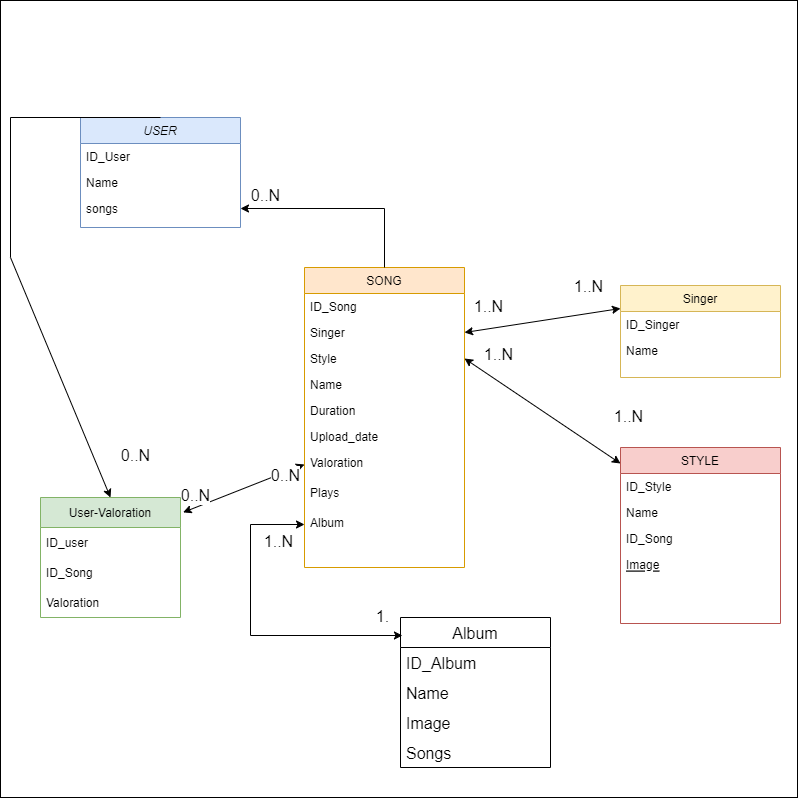

The diagram above was exported from draw.io. Its source (the exported page's mxGraphModel, read from the mxfile embedded in the PNG):
<mxGraphModel dx="1621" dy="795" grid="1" gridSize="10" guides="1" tooltips="1" connect="1" arrows="1" fold="1" page="1" pageScale="1" pageWidth="827" pageHeight="1169" math="0" shadow="0">
  <root>
    <mxCell id="WIyWlLk6GJQsqaUBKTNV-0" />
    <mxCell id="WIyWlLk6GJQsqaUBKTNV-1" parent="WIyWlLk6GJQsqaUBKTNV-0" />
    <mxCell id="mXIFP6Tc6Vtpa0xKR2lw-2" value="" style="whiteSpace=wrap;html=1;aspect=fixed;" parent="WIyWlLk6GJQsqaUBKTNV-1" vertex="1">
      <mxGeometry x="30" y="303" width="797" height="797" as="geometry" />
    </mxCell>
    <mxCell id="zkfFHV4jXpPFQw0GAbJ--0" value="USER" style="swimlane;fontStyle=2;align=center;verticalAlign=top;childLayout=stackLayout;horizontal=1;startSize=26;horizontalStack=0;resizeParent=1;resizeLast=0;collapsible=1;marginBottom=0;rounded=0;shadow=0;strokeWidth=1;fillColor=#dae8fc;strokeColor=#6c8ebf;" parent="WIyWlLk6GJQsqaUBKTNV-1" vertex="1">
      <mxGeometry x="110" y="420" width="160" height="110" as="geometry">
        <mxRectangle x="230" y="140" width="160" height="26" as="alternateBounds" />
      </mxGeometry>
    </mxCell>
    <mxCell id="zkfFHV4jXpPFQw0GAbJ--1" value="ID_User" style="text;align=left;verticalAlign=top;spacingLeft=4;spacingRight=4;overflow=hidden;rotatable=0;points=[[0,0.5],[1,0.5]];portConstraint=eastwest;" parent="zkfFHV4jXpPFQw0GAbJ--0" vertex="1">
      <mxGeometry y="26" width="160" height="26" as="geometry" />
    </mxCell>
    <mxCell id="zkfFHV4jXpPFQw0GAbJ--2" value="Name" style="text;align=left;verticalAlign=top;spacingLeft=4;spacingRight=4;overflow=hidden;rotatable=0;points=[[0,0.5],[1,0.5]];portConstraint=eastwest;rounded=0;shadow=0;html=0;" parent="zkfFHV4jXpPFQw0GAbJ--0" vertex="1">
      <mxGeometry y="52" width="160" height="26" as="geometry" />
    </mxCell>
    <mxCell id="zkfFHV4jXpPFQw0GAbJ--3" value="songs" style="text;align=left;verticalAlign=top;spacingLeft=4;spacingRight=4;overflow=hidden;rotatable=0;points=[[0,0.5],[1,0.5]];portConstraint=eastwest;rounded=0;shadow=0;html=0;" parent="zkfFHV4jXpPFQw0GAbJ--0" vertex="1">
      <mxGeometry y="78" width="160" height="26" as="geometry" />
    </mxCell>
    <mxCell id="zkfFHV4jXpPFQw0GAbJ--6" value="STYLE" style="swimlane;fontStyle=0;align=center;verticalAlign=top;childLayout=stackLayout;horizontal=1;startSize=26;horizontalStack=0;resizeParent=1;resizeLast=0;collapsible=1;marginBottom=0;rounded=0;shadow=0;strokeWidth=1;fillColor=#f8cecc;strokeColor=#b85450;" parent="WIyWlLk6GJQsqaUBKTNV-1" vertex="1">
      <mxGeometry x="650" y="750" width="160" height="176" as="geometry">
        <mxRectangle x="130" y="380" width="160" height="26" as="alternateBounds" />
      </mxGeometry>
    </mxCell>
    <mxCell id="zkfFHV4jXpPFQw0GAbJ--7" value="ID_Style" style="text;align=left;verticalAlign=top;spacingLeft=4;spacingRight=4;overflow=hidden;rotatable=0;points=[[0,0.5],[1,0.5]];portConstraint=eastwest;" parent="zkfFHV4jXpPFQw0GAbJ--6" vertex="1">
      <mxGeometry y="26" width="160" height="26" as="geometry" />
    </mxCell>
    <mxCell id="zkfFHV4jXpPFQw0GAbJ--8" value="Name" style="text;align=left;verticalAlign=top;spacingLeft=4;spacingRight=4;overflow=hidden;rotatable=0;points=[[0,0.5],[1,0.5]];portConstraint=eastwest;rounded=0;shadow=0;html=0;" parent="zkfFHV4jXpPFQw0GAbJ--6" vertex="1">
      <mxGeometry y="52" width="160" height="26" as="geometry" />
    </mxCell>
    <mxCell id="mXIFP6Tc6Vtpa0xKR2lw-1" value="ID_Song" style="text;align=left;verticalAlign=top;spacingLeft=4;spacingRight=4;overflow=hidden;rotatable=0;points=[[0,0.5],[1,0.5]];portConstraint=eastwest;rounded=0;shadow=0;html=0;" parent="zkfFHV4jXpPFQw0GAbJ--6" vertex="1">
      <mxGeometry y="78" width="160" height="26" as="geometry" />
    </mxCell>
    <mxCell id="zkfFHV4jXpPFQw0GAbJ--10" value="Image" style="text;align=left;verticalAlign=top;spacingLeft=4;spacingRight=4;overflow=hidden;rotatable=0;points=[[0,0.5],[1,0.5]];portConstraint=eastwest;fontStyle=4" parent="zkfFHV4jXpPFQw0GAbJ--6" vertex="1">
      <mxGeometry y="104" width="160" height="72" as="geometry" />
    </mxCell>
    <mxCell id="zkfFHV4jXpPFQw0GAbJ--13" value="Singer" style="swimlane;fontStyle=0;align=center;verticalAlign=top;childLayout=stackLayout;horizontal=1;startSize=26;horizontalStack=0;resizeParent=1;resizeLast=0;collapsible=1;marginBottom=0;rounded=0;shadow=0;strokeWidth=1;fillColor=#fff2cc;strokeColor=#d6b656;" parent="WIyWlLk6GJQsqaUBKTNV-1" vertex="1">
      <mxGeometry x="650" y="588" width="160" height="92" as="geometry">
        <mxRectangle x="340" y="380" width="170" height="26" as="alternateBounds" />
      </mxGeometry>
    </mxCell>
    <mxCell id="zkfFHV4jXpPFQw0GAbJ--14" value="ID_Singer&#10;" style="text;align=left;verticalAlign=top;spacingLeft=4;spacingRight=4;overflow=hidden;rotatable=0;points=[[0,0.5],[1,0.5]];portConstraint=eastwest;" parent="zkfFHV4jXpPFQw0GAbJ--13" vertex="1">
      <mxGeometry y="26" width="160" height="26" as="geometry" />
    </mxCell>
    <mxCell id="mXIFP6Tc6Vtpa0xKR2lw-0" value="Name" style="text;align=left;verticalAlign=top;spacingLeft=4;spacingRight=4;overflow=hidden;rotatable=0;points=[[0,0.5],[1,0.5]];portConstraint=eastwest;" parent="zkfFHV4jXpPFQw0GAbJ--13" vertex="1">
      <mxGeometry y="52" width="160" height="26" as="geometry" />
    </mxCell>
    <mxCell id="zkfFHV4jXpPFQw0GAbJ--17" value="SONG" style="swimlane;fontStyle=0;align=center;verticalAlign=top;childLayout=stackLayout;horizontal=1;startSize=26;horizontalStack=0;resizeParent=1;resizeLast=0;collapsible=1;marginBottom=0;rounded=0;shadow=0;strokeWidth=1;fillColor=#ffe6cc;strokeColor=#d79b00;" parent="WIyWlLk6GJQsqaUBKTNV-1" vertex="1">
      <mxGeometry x="334" y="570" width="160" height="300" as="geometry">
        <mxRectangle x="550" y="140" width="160" height="26" as="alternateBounds" />
      </mxGeometry>
    </mxCell>
    <mxCell id="zkfFHV4jXpPFQw0GAbJ--18" value="ID_Song&#10;" style="text;align=left;verticalAlign=top;spacingLeft=4;spacingRight=4;overflow=hidden;rotatable=0;points=[[0,0.5],[1,0.5]];portConstraint=eastwest;" parent="zkfFHV4jXpPFQw0GAbJ--17" vertex="1">
      <mxGeometry y="26" width="160" height="26" as="geometry" />
    </mxCell>
    <mxCell id="zkfFHV4jXpPFQw0GAbJ--19" value="Singer" style="text;align=left;verticalAlign=top;spacingLeft=4;spacingRight=4;overflow=hidden;rotatable=0;points=[[0,0.5],[1,0.5]];portConstraint=eastwest;rounded=0;shadow=0;html=0;" parent="zkfFHV4jXpPFQw0GAbJ--17" vertex="1">
      <mxGeometry y="52" width="160" height="26" as="geometry" />
    </mxCell>
    <mxCell id="zkfFHV4jXpPFQw0GAbJ--20" value="Style" style="text;align=left;verticalAlign=top;spacingLeft=4;spacingRight=4;overflow=hidden;rotatable=0;points=[[0,0.5],[1,0.5]];portConstraint=eastwest;rounded=0;shadow=0;html=0;" parent="zkfFHV4jXpPFQw0GAbJ--17" vertex="1">
      <mxGeometry y="78" width="160" height="26" as="geometry" />
    </mxCell>
    <mxCell id="zkfFHV4jXpPFQw0GAbJ--21" value="Name" style="text;align=left;verticalAlign=top;spacingLeft=4;spacingRight=4;overflow=hidden;rotatable=0;points=[[0,0.5],[1,0.5]];portConstraint=eastwest;rounded=0;shadow=0;html=0;" parent="zkfFHV4jXpPFQw0GAbJ--17" vertex="1">
      <mxGeometry y="104" width="160" height="26" as="geometry" />
    </mxCell>
    <mxCell id="zkfFHV4jXpPFQw0GAbJ--24" value="Duration" style="text;align=left;verticalAlign=top;spacingLeft=4;spacingRight=4;overflow=hidden;rotatable=0;points=[[0,0.5],[1,0.5]];portConstraint=eastwest;" parent="zkfFHV4jXpPFQw0GAbJ--17" vertex="1">
      <mxGeometry y="130" width="160" height="26" as="geometry" />
    </mxCell>
    <mxCell id="Mi7CgPzx56MQyBq40SbX-0" value="Upload_date" style="text;align=left;verticalAlign=top;spacingLeft=4;spacingRight=4;overflow=hidden;rotatable=0;points=[[0,0.5],[1,0.5]];portConstraint=eastwest;" parent="zkfFHV4jXpPFQw0GAbJ--17" vertex="1">
      <mxGeometry y="156" width="160" height="26" as="geometry" />
    </mxCell>
    <mxCell id="zkfFHV4jXpPFQw0GAbJ--25" value="Valoration" style="text;align=left;verticalAlign=top;spacingLeft=4;spacingRight=4;overflow=hidden;rotatable=0;points=[[0,0.5],[1,0.5]];portConstraint=eastwest;" parent="zkfFHV4jXpPFQw0GAbJ--17" vertex="1">
      <mxGeometry y="182" width="160" height="30" as="geometry" />
    </mxCell>
    <mxCell id="Mi7CgPzx56MQyBq40SbX-1" value="Plays" style="text;align=left;verticalAlign=top;spacingLeft=4;spacingRight=4;overflow=hidden;rotatable=0;points=[[0,0.5],[1,0.5]];portConstraint=eastwest;" parent="zkfFHV4jXpPFQw0GAbJ--17" vertex="1">
      <mxGeometry y="212" width="160" height="30" as="geometry" />
    </mxCell>
    <mxCell id="Mi7CgPzx56MQyBq40SbX-2" value="Album&#10;" style="text;align=left;verticalAlign=top;spacingLeft=4;spacingRight=4;overflow=hidden;rotatable=0;points=[[0,0.5],[1,0.5]];portConstraint=eastwest;" parent="zkfFHV4jXpPFQw0GAbJ--17" vertex="1">
      <mxGeometry y="242" width="160" height="30" as="geometry" />
    </mxCell>
    <mxCell id="Mi7CgPzx56MQyBq40SbX-3" value="User-Valoration" style="swimlane;fontStyle=0;childLayout=stackLayout;horizontal=1;startSize=30;horizontalStack=0;resizeParent=1;resizeParentMax=0;resizeLast=0;collapsible=1;marginBottom=0;fillColor=#d5e8d4;strokeColor=#82b366;" parent="WIyWlLk6GJQsqaUBKTNV-1" vertex="1">
      <mxGeometry x="70" y="800" width="140" height="120" as="geometry" />
    </mxCell>
    <mxCell id="Mi7CgPzx56MQyBq40SbX-4" value="ID_user" style="text;strokeColor=none;fillColor=none;align=left;verticalAlign=middle;spacingLeft=4;spacingRight=4;overflow=hidden;points=[[0,0.5],[1,0.5]];portConstraint=eastwest;rotatable=0;" parent="Mi7CgPzx56MQyBq40SbX-3" vertex="1">
      <mxGeometry y="30" width="140" height="30" as="geometry" />
    </mxCell>
    <mxCell id="Mi7CgPzx56MQyBq40SbX-5" value="ID_Song" style="text;strokeColor=none;fillColor=none;align=left;verticalAlign=middle;spacingLeft=4;spacingRight=4;overflow=hidden;points=[[0,0.5],[1,0.5]];portConstraint=eastwest;rotatable=0;" parent="Mi7CgPzx56MQyBq40SbX-3" vertex="1">
      <mxGeometry y="60" width="140" height="30" as="geometry" />
    </mxCell>
    <mxCell id="Mi7CgPzx56MQyBq40SbX-6" value="Valoration" style="text;strokeColor=none;fillColor=none;align=left;verticalAlign=middle;spacingLeft=4;spacingRight=4;overflow=hidden;points=[[0,0.5],[1,0.5]];portConstraint=eastwest;rotatable=0;" parent="Mi7CgPzx56MQyBq40SbX-3" vertex="1">
      <mxGeometry y="90" width="140" height="30" as="geometry" />
    </mxCell>
    <mxCell id="Mi7CgPzx56MQyBq40SbX-7" value="" style="endArrow=classic;html=1;rounded=0;entryX=1;entryY=0.5;entryDx=0;entryDy=0;exitX=0.5;exitY=0;exitDx=0;exitDy=0;" parent="WIyWlLk6GJQsqaUBKTNV-1" source="zkfFHV4jXpPFQw0GAbJ--17" target="zkfFHV4jXpPFQw0GAbJ--3" edge="1">
      <mxGeometry width="50" height="50" relative="1" as="geometry">
        <mxPoint x="490.96000000000004" y="49.99999999999998" as="sourcePoint" />
        <mxPoint x="220" y="145.1" as="targetPoint" />
        <Array as="points">
          <mxPoint x="414" y="511" />
        </Array>
      </mxGeometry>
    </mxCell>
    <mxCell id="Mi7CgPzx56MQyBq40SbX-9" value="&lt;font style=&quot;font-size: 16px;&quot;&gt;0..N&lt;/font&gt;" style="edgeLabel;html=1;align=center;verticalAlign=middle;resizable=0;points=[];spacing=7;" parent="WIyWlLk6GJQsqaUBKTNV-1" vertex="1" connectable="0">
      <mxGeometry x="299.999296362135" y="530.0040770906339" as="geometry">
        <mxPoint x="-5" y="-33" as="offset" />
      </mxGeometry>
    </mxCell>
    <mxCell id="Mi7CgPzx56MQyBq40SbX-10" value="" style="endArrow=classic;startArrow=classic;html=1;rounded=0;fontSize=16;exitX=0;exitY=0.25;exitDx=0;exitDy=0;entryX=1;entryY=0.5;entryDx=0;entryDy=0;" parent="WIyWlLk6GJQsqaUBKTNV-1" source="zkfFHV4jXpPFQw0GAbJ--13" target="zkfFHV4jXpPFQw0GAbJ--19" edge="1">
      <mxGeometry width="50" height="50" relative="1" as="geometry">
        <mxPoint x="310" y="240" as="sourcePoint" />
        <mxPoint x="500" y="220" as="targetPoint" />
      </mxGeometry>
    </mxCell>
    <mxCell id="Mi7CgPzx56MQyBq40SbX-11" value="&lt;font style=&quot;font-size: 16px;&quot;&gt;1..N&lt;/font&gt;" style="edgeLabel;html=1;align=center;verticalAlign=middle;resizable=0;points=[];spacing=7;" parent="WIyWlLk6GJQsqaUBKTNV-1" vertex="1" connectable="0">
      <mxGeometry x="619.999296362135" y="550.0040770906339" as="geometry">
        <mxPoint x="-2" y="38" as="offset" />
      </mxGeometry>
    </mxCell>
    <mxCell id="Mi7CgPzx56MQyBq40SbX-12" value="&lt;font style=&quot;font-size: 16px;&quot;&gt;1..N&lt;/font&gt;" style="edgeLabel;html=1;align=center;verticalAlign=middle;resizable=0;points=[];spacing=7;" parent="WIyWlLk6GJQsqaUBKTNV-1" vertex="1" connectable="0">
      <mxGeometry x="519.999296362135" y="570.0040770906339" as="geometry">
        <mxPoint x="-2" y="38" as="offset" />
      </mxGeometry>
    </mxCell>
    <mxCell id="Mi7CgPzx56MQyBq40SbX-13" value="" style="endArrow=classic;startArrow=classic;html=1;rounded=0;fontSize=16;exitX=0;exitY=0.091;exitDx=0;exitDy=0;entryX=1;entryY=0.5;entryDx=0;entryDy=0;exitPerimeter=0;" parent="WIyWlLk6GJQsqaUBKTNV-1" source="zkfFHV4jXpPFQw0GAbJ--6" target="zkfFHV4jXpPFQw0GAbJ--20" edge="1">
      <mxGeometry width="50" height="50" relative="1" as="geometry">
        <mxPoint x="650" y="310" as="sourcePoint" />
        <mxPoint x="483.5" y="290" as="targetPoint" />
      </mxGeometry>
    </mxCell>
    <mxCell id="Mi7CgPzx56MQyBq40SbX-14" value="&lt;font style=&quot;font-size: 16px;&quot;&gt;1..N&lt;/font&gt;" style="edgeLabel;html=1;align=center;verticalAlign=middle;resizable=0;points=[];spacing=7;" parent="WIyWlLk6GJQsqaUBKTNV-1" vertex="1" connectable="0">
      <mxGeometry x="659.999296362135" y="680.0040770906339" as="geometry">
        <mxPoint x="-2" y="38" as="offset" />
      </mxGeometry>
    </mxCell>
    <mxCell id="Mi7CgPzx56MQyBq40SbX-15" value="" style="endArrow=classic;html=1;rounded=0;fontSize=16;exitX=0.5;exitY=0;exitDx=0;exitDy=0;entryX=0.5;entryY=0;entryDx=0;entryDy=0;" parent="WIyWlLk6GJQsqaUBKTNV-1" source="zkfFHV4jXpPFQw0GAbJ--0" target="Mi7CgPzx56MQyBq40SbX-3" edge="1">
      <mxGeometry width="50" height="50" relative="1" as="geometry">
        <mxPoint x="210" y="230" as="sourcePoint" />
        <mxPoint x="260" y="180" as="targetPoint" />
        <Array as="points">
          <mxPoint x="40" y="420" />
          <mxPoint x="40" y="560" />
        </Array>
      </mxGeometry>
    </mxCell>
    <mxCell id="Mi7CgPzx56MQyBq40SbX-16" value="&lt;font style=&quot;font-size: 16px;&quot;&gt;0..N&lt;/font&gt;" style="edgeLabel;html=1;align=center;verticalAlign=middle;resizable=0;points=[];spacing=7;" parent="WIyWlLk6GJQsqaUBKTNV-1" vertex="1" connectable="0">
      <mxGeometry x="169.999296362135" y="790.0040770906339" as="geometry">
        <mxPoint x="-5" y="-33" as="offset" />
      </mxGeometry>
    </mxCell>
    <mxCell id="Mi7CgPzx56MQyBq40SbX-18" value="" style="endArrow=classic;startArrow=classic;html=1;rounded=0;fontSize=16;exitX=1.019;exitY=0.124;exitDx=0;exitDy=0;exitPerimeter=0;entryX=0;entryY=0.5;entryDx=0;entryDy=0;" parent="WIyWlLk6GJQsqaUBKTNV-1" source="Mi7CgPzx56MQyBq40SbX-3" target="zkfFHV4jXpPFQw0GAbJ--25" edge="1">
      <mxGeometry width="50" height="50" relative="1" as="geometry">
        <mxPoint x="270" y="370" as="sourcePoint" />
        <mxPoint x="320" y="320" as="targetPoint" />
      </mxGeometry>
    </mxCell>
    <mxCell id="Mi7CgPzx56MQyBq40SbX-19" value="&lt;font style=&quot;font-size: 16px;&quot;&gt;0..N&lt;/font&gt;" style="edgeLabel;html=1;align=center;verticalAlign=middle;resizable=0;points=[];spacing=7;" parent="WIyWlLk6GJQsqaUBKTNV-1" vertex="1" connectable="0">
      <mxGeometry x="229.999296362135" y="830.0040770906339" as="geometry">
        <mxPoint x="-5" y="-33" as="offset" />
      </mxGeometry>
    </mxCell>
    <mxCell id="Mi7CgPzx56MQyBq40SbX-20" value="&lt;font style=&quot;font-size: 16px;&quot;&gt;0..N&lt;/font&gt;" style="edgeLabel;html=1;align=center;verticalAlign=middle;resizable=0;points=[];spacing=7;" parent="WIyWlLk6GJQsqaUBKTNV-1" vertex="1" connectable="0">
      <mxGeometry x="319.999296362135" y="810.0040770906339" as="geometry">
        <mxPoint x="-5" y="-33" as="offset" />
      </mxGeometry>
    </mxCell>
    <mxCell id="Mi7CgPzx56MQyBq40SbX-21" value="&lt;font style=&quot;font-size: 16px;&quot;&gt;1..N&lt;/font&gt;" style="edgeLabel;html=1;align=center;verticalAlign=middle;resizable=0;points=[];spacing=7;" parent="WIyWlLk6GJQsqaUBKTNV-1" vertex="1" connectable="0">
      <mxGeometry x="529.999296362135" y="618.0040770906339" as="geometry">
        <mxPoint x="-2" y="38" as="offset" />
      </mxGeometry>
    </mxCell>
    <mxCell id="TXeOoI-u3aHClO4mrIed-0" value="Album" style="swimlane;fontStyle=0;childLayout=stackLayout;horizontal=1;startSize=30;horizontalStack=0;resizeParent=1;resizeParentMax=0;resizeLast=0;collapsible=1;marginBottom=0;fontSize=16;" parent="WIyWlLk6GJQsqaUBKTNV-1" vertex="1">
      <mxGeometry x="430" y="920" width="150" height="150" as="geometry">
        <mxRectangle x="414" y="920" width="80" height="30" as="alternateBounds" />
      </mxGeometry>
    </mxCell>
    <mxCell id="TXeOoI-u3aHClO4mrIed-1" value="ID_Album" style="text;strokeColor=none;fillColor=none;align=left;verticalAlign=middle;spacingLeft=4;spacingRight=4;overflow=hidden;points=[[0,0.5],[1,0.5]];portConstraint=eastwest;rotatable=0;fontSize=16;" parent="TXeOoI-u3aHClO4mrIed-0" vertex="1">
      <mxGeometry y="30" width="150" height="30" as="geometry" />
    </mxCell>
    <mxCell id="TXeOoI-u3aHClO4mrIed-2" value="Name" style="text;strokeColor=none;fillColor=none;align=left;verticalAlign=middle;spacingLeft=4;spacingRight=4;overflow=hidden;points=[[0,0.5],[1,0.5]];portConstraint=eastwest;rotatable=0;fontSize=16;" parent="TXeOoI-u3aHClO4mrIed-0" vertex="1">
      <mxGeometry y="60" width="150" height="30" as="geometry" />
    </mxCell>
    <mxCell id="TXeOoI-u3aHClO4mrIed-4" value="Image" style="text;strokeColor=none;fillColor=none;align=left;verticalAlign=middle;spacingLeft=4;spacingRight=4;overflow=hidden;points=[[0,0.5],[1,0.5]];portConstraint=eastwest;rotatable=0;fontSize=16;" parent="TXeOoI-u3aHClO4mrIed-0" vertex="1">
      <mxGeometry y="90" width="150" height="30" as="geometry" />
    </mxCell>
    <mxCell id="TXeOoI-u3aHClO4mrIed-3" value="Songs" style="text;strokeColor=none;fillColor=none;align=left;verticalAlign=middle;spacingLeft=4;spacingRight=4;overflow=hidden;points=[[0,0.5],[1,0.5]];portConstraint=eastwest;rotatable=0;fontSize=16;" parent="TXeOoI-u3aHClO4mrIed-0" vertex="1">
      <mxGeometry y="120" width="150" height="30" as="geometry" />
    </mxCell>
    <mxCell id="TXeOoI-u3aHClO4mrIed-5" value="" style="endArrow=classic;startArrow=classic;html=1;rounded=0;fontSize=16;entryX=0;entryY=0.5;entryDx=0;entryDy=0;exitX=0.013;exitY=0.12;exitDx=0;exitDy=0;exitPerimeter=0;" parent="WIyWlLk6GJQsqaUBKTNV-1" source="TXeOoI-u3aHClO4mrIed-0" target="Mi7CgPzx56MQyBq40SbX-2" edge="1">
      <mxGeometry width="50" height="50" relative="1" as="geometry">
        <mxPoint x="230" y="990" as="sourcePoint" />
        <mxPoint x="280" y="940" as="targetPoint" />
        <Array as="points">
          <mxPoint x="280" y="938" />
          <mxPoint x="280" y="827" />
        </Array>
      </mxGeometry>
    </mxCell>
    <mxCell id="TXeOoI-u3aHClO4mrIed-6" value="&lt;font style=&quot;font-size: 16px;&quot;&gt;1.&lt;/font&gt;" style="edgeLabel;html=1;align=center;verticalAlign=middle;resizable=0;points=[];spacing=7;" parent="WIyWlLk6GJQsqaUBKTNV-1" vertex="1" connectable="0">
      <mxGeometry x="413.99929636213506" y="880.0040770906339" as="geometry">
        <mxPoint x="-2" y="38" as="offset" />
      </mxGeometry>
    </mxCell>
    <mxCell id="TXeOoI-u3aHClO4mrIed-7" value="&lt;font style=&quot;font-size: 16px;&quot;&gt;1..N&lt;/font&gt;" style="edgeLabel;html=1;align=center;verticalAlign=middle;resizable=0;points=[];spacing=7;" parent="WIyWlLk6GJQsqaUBKTNV-1" vertex="1" connectable="0">
      <mxGeometry x="309.99929636213506" y="805.0040770906339" as="geometry">
        <mxPoint x="-2" y="38" as="offset" />
      </mxGeometry>
    </mxCell>
  </root>
</mxGraphModel>